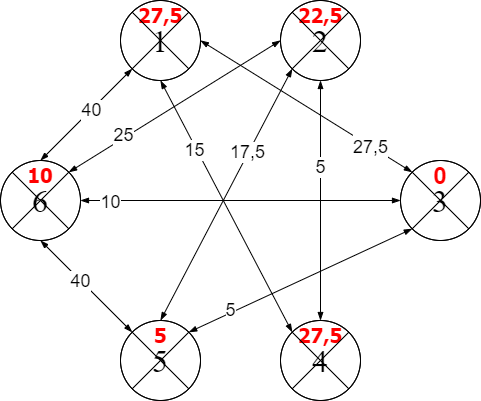

The diagram above was exported from draw.io. Its source (the exported page's mxGraphModel, read from the mxfile embedded in the PNG):
<mxGraphModel dx="462" dy="794" grid="1" gridSize="10" guides="1" tooltips="1" connect="1" arrows="1" fold="1" page="1" pageScale="1" pageWidth="827" pageHeight="1169" math="0" shadow="0">
  <root>
    <mxCell id="0" />
    <mxCell id="1" parent="0" />
    <mxCell id="FIgllKlil221bUkcnXo4-2" value="&lt;font face=&quot;Times New Roman&quot; style=&quot;font-size: 32px&quot;&gt;2&lt;/font&gt;" style="ellipse;whiteSpace=wrap;html=1;aspect=fixed;" parent="1" vertex="1">
      <mxGeometry x="400" y="80" width="80" height="80" as="geometry" />
    </mxCell>
    <mxCell id="FIgllKlil221bUkcnXo4-3" value="&lt;font face=&quot;Times New Roman&quot; style=&quot;font-size: 32px&quot;&gt;1&lt;/font&gt;" style="ellipse;whiteSpace=wrap;html=1;aspect=fixed;" parent="1" vertex="1">
      <mxGeometry x="240" y="80" width="80" height="80" as="geometry" />
    </mxCell>
    <mxCell id="FIgllKlil221bUkcnXo4-4" value="&lt;font face=&quot;Times New Roman&quot; style=&quot;font-size: 32px&quot;&gt;3&lt;/font&gt;" style="ellipse;whiteSpace=wrap;html=1;aspect=fixed;" parent="1" vertex="1">
      <mxGeometry x="520" y="240" width="80" height="80" as="geometry" />
    </mxCell>
    <mxCell id="FIgllKlil221bUkcnXo4-5" value="&lt;font style=&quot;font-size: 32px&quot; face=&quot;Times New Roman&quot;&gt;5&lt;/font&gt;" style="ellipse;whiteSpace=wrap;html=1;aspect=fixed;" parent="1" vertex="1">
      <mxGeometry x="240" y="400" width="80" height="80" as="geometry" />
    </mxCell>
    <mxCell id="FIgllKlil221bUkcnXo4-6" value="&lt;font face=&quot;Times New Roman&quot; style=&quot;font-size: 32px&quot;&gt;4&lt;/font&gt;" style="ellipse;whiteSpace=wrap;html=1;aspect=fixed;" parent="1" vertex="1">
      <mxGeometry x="400" y="400" width="80" height="80" as="geometry" />
    </mxCell>
    <mxCell id="c92dL4X981BoodxEPkon-1" value="&lt;font face=&quot;Times New Roman&quot; style=&quot;font-size: 32px&quot;&gt;6&lt;/font&gt;" style="ellipse;whiteSpace=wrap;html=1;aspect=fixed;" parent="1" vertex="1">
      <mxGeometry x="120" y="240" width="80" height="80" as="geometry" />
    </mxCell>
    <mxCell id="c92dL4X981BoodxEPkon-4" value="" style="endArrow=blockThin;html=1;rounded=0;fontSize=32;exitX=1;exitY=0.5;exitDx=0;exitDy=0;entryX=0;entryY=0;entryDx=0;entryDy=0;startArrow=blockThin;startFill=1;endFill=1;strokeColor=#000000;" parent="1" source="FIgllKlil221bUkcnXo4-3" target="FIgllKlil221bUkcnXo4-4" edge="1">
      <mxGeometry width="50" height="50" relative="1" as="geometry">
        <mxPoint x="360" y="380" as="sourcePoint" />
        <mxPoint x="410" y="330" as="targetPoint" />
      </mxGeometry>
    </mxCell>
    <mxCell id="c92dL4X981BoodxEPkon-5" value="&lt;font style=&quot;font-size: 18px&quot;&gt;27,5&lt;/font&gt;" style="edgeLabel;html=1;align=center;verticalAlign=middle;resizable=0;points=[];fontSize=32;" parent="c92dL4X981BoodxEPkon-4" vertex="1" connectable="0">
      <mxGeometry x="-0.1016" y="1" relative="1" as="geometry">
        <mxPoint x="74" y="42" as="offset" />
      </mxGeometry>
    </mxCell>
    <mxCell id="c92dL4X981BoodxEPkon-6" value="" style="endArrow=blockThin;html=1;rounded=0;fontSize=32;exitX=0.5;exitY=1;exitDx=0;exitDy=0;entryX=0;entryY=0;entryDx=0;entryDy=0;startArrow=blockThin;startFill=1;endFill=1;" parent="1" source="FIgllKlil221bUkcnXo4-3" target="FIgllKlil221bUkcnXo4-6" edge="1">
      <mxGeometry width="50" height="50" relative="1" as="geometry">
        <mxPoint x="318.2842712474619" y="158.2842712474619" as="sourcePoint" />
        <mxPoint x="541.7157287525381" y="261.7157287525381" as="targetPoint" />
      </mxGeometry>
    </mxCell>
    <mxCell id="c92dL4X981BoodxEPkon-17" value="15" style="edgeLabel;html=1;align=center;verticalAlign=middle;resizable=0;points=[];fontSize=18;" parent="c92dL4X981BoodxEPkon-6" vertex="1" connectable="0">
      <mxGeometry x="-0.4586" y="-2" relative="1" as="geometry">
        <mxPoint as="offset" />
      </mxGeometry>
    </mxCell>
    <mxCell id="c92dL4X981BoodxEPkon-8" value="" style="endArrow=blockThin;html=1;rounded=0;fontSize=32;exitX=0;exitY=1;exitDx=0;exitDy=0;entryX=0.5;entryY=0;entryDx=0;entryDy=0;startArrow=blockThin;startFill=1;endFill=1;strokeColor=default;" parent="1" source="FIgllKlil221bUkcnXo4-3" target="c92dL4X981BoodxEPkon-1" edge="1">
      <mxGeometry width="50" height="50" relative="1" as="geometry">
        <mxPoint x="328.2842712474619" y="168.2842712474619" as="sourcePoint" />
        <mxPoint x="551.7157287525381" y="271.7157287525381" as="targetPoint" />
      </mxGeometry>
    </mxCell>
    <mxCell id="c92dL4X981BoodxEPkon-18" value="40" style="edgeLabel;html=1;align=center;verticalAlign=middle;resizable=0;points=[];fontSize=18;" parent="c92dL4X981BoodxEPkon-8" vertex="1" connectable="0">
      <mxGeometry x="-0.2975" y="4" relative="1" as="geometry">
        <mxPoint x="-12" y="6" as="offset" />
      </mxGeometry>
    </mxCell>
    <mxCell id="c92dL4X981BoodxEPkon-10" value="" style="endArrow=blockThin;html=1;rounded=0;fontSize=32;exitX=0.5;exitY=1;exitDx=0;exitDy=0;entryX=0.5;entryY=0;entryDx=0;entryDy=0;startArrow=blockThin;startFill=1;endFill=1;strokeColor=default;" parent="1" source="FIgllKlil221bUkcnXo4-2" target="FIgllKlil221bUkcnXo4-6" edge="1">
      <mxGeometry width="50" height="50" relative="1" as="geometry">
        <mxPoint x="261.7157287525381" y="158.2842712474619" as="sourcePoint" />
        <mxPoint x="198.2842712474619" y="261.7157287525381" as="targetPoint" />
      </mxGeometry>
    </mxCell>
    <mxCell id="c92dL4X981BoodxEPkon-19" value="5" style="edgeLabel;html=1;align=center;verticalAlign=middle;resizable=0;points=[];fontSize=18;" parent="c92dL4X981BoodxEPkon-10" vertex="1" connectable="0">
      <mxGeometry x="-0.2833" y="-1" relative="1" as="geometry">
        <mxPoint as="offset" />
      </mxGeometry>
    </mxCell>
    <mxCell id="c92dL4X981BoodxEPkon-12" value="" style="endArrow=blockThin;html=1;rounded=0;fontSize=32;exitX=0;exitY=1;exitDx=0;exitDy=0;entryX=0.5;entryY=0;entryDx=0;entryDy=0;startArrow=blockThin;startFill=1;endFill=1;strokeColor=#000000;" parent="1" source="FIgllKlil221bUkcnXo4-2" target="FIgllKlil221bUkcnXo4-5" edge="1">
      <mxGeometry width="50" height="50" relative="1" as="geometry">
        <mxPoint x="450" y="170" as="sourcePoint" />
        <mxPoint x="450" y="410" as="targetPoint" />
      </mxGeometry>
    </mxCell>
    <mxCell id="c92dL4X981BoodxEPkon-20" value="17,5" style="edgeLabel;html=1;align=center;verticalAlign=middle;resizable=0;points=[];fontSize=18;" parent="c92dL4X981BoodxEPkon-12" vertex="1" connectable="0">
      <mxGeometry x="-0.3319" y="-1" relative="1" as="geometry">
        <mxPoint as="offset" />
      </mxGeometry>
    </mxCell>
    <mxCell id="c92dL4X981BoodxEPkon-13" value="" style="endArrow=blockThin;html=1;rounded=0;fontSize=32;exitX=0;exitY=0.5;exitDx=0;exitDy=0;entryX=1;entryY=0;entryDx=0;entryDy=0;startArrow=blockThin;startFill=1;endFill=1;strokeColor=default;" parent="1" source="FIgllKlil221bUkcnXo4-2" target="c92dL4X981BoodxEPkon-1" edge="1">
      <mxGeometry width="50" height="50" relative="1" as="geometry">
        <mxPoint x="460" y="180" as="sourcePoint" />
        <mxPoint x="460" y="420" as="targetPoint" />
      </mxGeometry>
    </mxCell>
    <mxCell id="c92dL4X981BoodxEPkon-21" value="25" style="edgeLabel;html=1;align=center;verticalAlign=middle;resizable=0;points=[];fontSize=18;" parent="c92dL4X981BoodxEPkon-13" vertex="1" connectable="0">
      <mxGeometry x="0.4786" y="-3" relative="1" as="geometry">
        <mxPoint as="offset" />
      </mxGeometry>
    </mxCell>
    <mxCell id="c92dL4X981BoodxEPkon-14" value="" style="endArrow=blockThin;html=1;rounded=0;fontSize=32;exitX=0;exitY=0.5;exitDx=0;exitDy=0;entryX=1;entryY=0.5;entryDx=0;entryDy=0;startArrow=blockThin;startFill=1;endFill=1;strokeColor=#000000;" parent="1" source="FIgllKlil221bUkcnXo4-4" target="c92dL4X981BoodxEPkon-1" edge="1">
      <mxGeometry width="50" height="50" relative="1" as="geometry">
        <mxPoint x="470" y="190" as="sourcePoint" />
        <mxPoint x="470" y="430" as="targetPoint" />
      </mxGeometry>
    </mxCell>
    <mxCell id="c92dL4X981BoodxEPkon-23" value="10" style="edgeLabel;html=1;align=center;verticalAlign=middle;resizable=0;points=[];fontSize=18;" parent="c92dL4X981BoodxEPkon-14" vertex="1" connectable="0">
      <mxGeometry x="0.8188" y="1" relative="1" as="geometry">
        <mxPoint as="offset" />
      </mxGeometry>
    </mxCell>
    <mxCell id="c92dL4X981BoodxEPkon-15" value="" style="endArrow=blockThin;html=1;rounded=0;fontSize=32;exitX=0;exitY=1;exitDx=0;exitDy=0;entryX=1;entryY=0;entryDx=0;entryDy=0;startArrow=blockThin;startFill=1;endFill=1;strokeColor=#000000;" parent="1" source="FIgllKlil221bUkcnXo4-4" target="FIgllKlil221bUkcnXo4-5" edge="1">
      <mxGeometry width="50" height="50" relative="1" as="geometry">
        <mxPoint x="480" y="200" as="sourcePoint" />
        <mxPoint x="480" y="440" as="targetPoint" />
      </mxGeometry>
    </mxCell>
    <mxCell id="c92dL4X981BoodxEPkon-24" value="5" style="edgeLabel;html=1;align=center;verticalAlign=middle;resizable=0;points=[];fontSize=18;" parent="c92dL4X981BoodxEPkon-15" vertex="1" connectable="0">
      <mxGeometry x="0.7455" y="-2" relative="1" as="geometry">
        <mxPoint x="14" y="-7" as="offset" />
      </mxGeometry>
    </mxCell>
    <mxCell id="c92dL4X981BoodxEPkon-16" value="" style="endArrow=blockThin;html=1;rounded=0;fontSize=32;exitX=0.5;exitY=1;exitDx=0;exitDy=0;entryX=0;entryY=0;entryDx=0;entryDy=0;startArrow=blockThin;startFill=1;endFill=1;strokeColor=default;" parent="1" source="c92dL4X981BoodxEPkon-1" target="FIgllKlil221bUkcnXo4-5" edge="1">
      <mxGeometry width="50" height="50" relative="1" as="geometry">
        <mxPoint x="421.7157287525381" y="158.2842712474619" as="sourcePoint" />
        <mxPoint x="290" y="410" as="targetPoint" />
      </mxGeometry>
    </mxCell>
    <mxCell id="c92dL4X981BoodxEPkon-25" value="40" style="edgeLabel;html=1;align=center;verticalAlign=middle;resizable=0;points=[];fontSize=18;" parent="c92dL4X981BoodxEPkon-16" vertex="1" connectable="0">
      <mxGeometry x="-0.2259" y="-1" relative="1" as="geometry">
        <mxPoint x="5" y="4" as="offset" />
      </mxGeometry>
    </mxCell>
    <mxCell id="l5uK21Z-3Vn2UL0_r1hB-1" value="&lt;font color=&quot;#ff0000&quot; size=&quot;1&quot;&gt;&lt;b style=&quot;font-size: 24px&quot;&gt;0&lt;/b&gt;&lt;/font&gt;" style="text;html=1;strokeColor=none;fillColor=none;align=center;verticalAlign=middle;whiteSpace=wrap;rounded=0;fontSize=20;" vertex="1" parent="1">
      <mxGeometry x="530" y="240" width="60" height="30" as="geometry" />
    </mxCell>
    <mxCell id="l5uK21Z-3Vn2UL0_r1hB-2" value="&lt;font color=&quot;#ff0000&quot; face=&quot;Tahoma&quot; size=&quot;1&quot;&gt;&lt;b style=&quot;font-size: 20px&quot;&gt;27,5&lt;/b&gt;&lt;/font&gt;" style="text;html=1;strokeColor=none;fillColor=none;align=center;verticalAlign=middle;whiteSpace=wrap;rounded=0;fontSize=20;" vertex="1" parent="1">
      <mxGeometry x="250" y="80" width="60" height="30" as="geometry" />
    </mxCell>
    <mxCell id="l5uK21Z-3Vn2UL0_r1hB-3" value="&lt;font color=&quot;#ff0000&quot; face=&quot;Tahoma&quot; size=&quot;1&quot;&gt;&lt;b style=&quot;font-size: 20px&quot;&gt;22,5&lt;/b&gt;&lt;/font&gt;" style="text;html=1;strokeColor=none;fillColor=none;align=center;verticalAlign=middle;whiteSpace=wrap;rounded=0;fontSize=20;" vertex="1" parent="1">
      <mxGeometry x="410" y="80" width="60" height="30" as="geometry" />
    </mxCell>
    <mxCell id="l5uK21Z-3Vn2UL0_r1hB-4" value="&lt;font color=&quot;#ff0000&quot; face=&quot;Tahoma&quot; size=&quot;1&quot;&gt;&lt;b style=&quot;font-size: 20px&quot;&gt;10&lt;/b&gt;&lt;/font&gt;" style="text;html=1;strokeColor=none;fillColor=none;align=center;verticalAlign=middle;whiteSpace=wrap;rounded=0;fontSize=20;" vertex="1" parent="1">
      <mxGeometry x="130" y="240" width="60" height="30" as="geometry" />
    </mxCell>
    <mxCell id="l5uK21Z-3Vn2UL0_r1hB-5" value="&lt;font color=&quot;#ff0000&quot; face=&quot;Tahoma&quot; size=&quot;1&quot;&gt;&lt;b style=&quot;font-size: 20px&quot;&gt;5&lt;/b&gt;&lt;/font&gt;" style="text;html=1;strokeColor=none;fillColor=none;align=center;verticalAlign=middle;whiteSpace=wrap;rounded=0;fontSize=20;" vertex="1" parent="1">
      <mxGeometry x="250" y="400" width="60" height="30" as="geometry" />
    </mxCell>
    <mxCell id="l5uK21Z-3Vn2UL0_r1hB-6" value="&lt;font color=&quot;#ff0000&quot; face=&quot;Tahoma&quot; size=&quot;1&quot;&gt;&lt;b style=&quot;font-size: 20px&quot;&gt;27,5&lt;/b&gt;&lt;/font&gt;" style="text;html=1;strokeColor=none;fillColor=none;align=center;verticalAlign=middle;whiteSpace=wrap;rounded=0;fontSize=20;" vertex="1" parent="1">
      <mxGeometry x="410" y="400" width="60" height="30" as="geometry" />
    </mxCell>
    <mxCell id="l5uK21Z-3Vn2UL0_r1hB-8" value="" style="verticalLabelPosition=bottom;verticalAlign=top;html=1;shape=mxgraph.flowchart.or;fontFamily=Tahoma;fontSize=20;fontColor=#FF0000;fillColor=none;" vertex="1" parent="1">
      <mxGeometry x="520" y="240" width="80" height="80" as="geometry" />
    </mxCell>
    <mxCell id="l5uK21Z-3Vn2UL0_r1hB-9" value="" style="verticalLabelPosition=bottom;verticalAlign=top;html=1;shape=mxgraph.flowchart.or;fontFamily=Tahoma;fontSize=20;fontColor=#FF0000;fillColor=none;" vertex="1" parent="1">
      <mxGeometry x="240" y="400" width="80" height="80" as="geometry" />
    </mxCell>
    <mxCell id="l5uK21Z-3Vn2UL0_r1hB-11" value="" style="verticalLabelPosition=bottom;verticalAlign=top;html=1;shape=mxgraph.flowchart.or;fontFamily=Tahoma;fontSize=20;fontColor=#FF0000;fillColor=none;" vertex="1" parent="1">
      <mxGeometry x="400" y="80" width="80" height="80" as="geometry" />
    </mxCell>
    <mxCell id="l5uK21Z-3Vn2UL0_r1hB-12" value="" style="verticalLabelPosition=bottom;verticalAlign=top;html=1;shape=mxgraph.flowchart.or;fontFamily=Tahoma;fontSize=20;fontColor=#FF0000;fillColor=none;" vertex="1" parent="1">
      <mxGeometry x="240" y="80" width="80" height="80" as="geometry" />
    </mxCell>
    <mxCell id="l5uK21Z-3Vn2UL0_r1hB-13" value="" style="verticalLabelPosition=bottom;verticalAlign=top;html=1;shape=mxgraph.flowchart.or;fontFamily=Tahoma;fontSize=20;fontColor=#FF0000;fillColor=none;" vertex="1" parent="1">
      <mxGeometry x="120" y="240" width="80" height="80" as="geometry" />
    </mxCell>
    <mxCell id="l5uK21Z-3Vn2UL0_r1hB-14" value="" style="verticalLabelPosition=bottom;verticalAlign=top;html=1;shape=mxgraph.flowchart.or;fontFamily=Tahoma;fontSize=20;fontColor=#FF0000;fillColor=none;" vertex="1" parent="1">
      <mxGeometry x="400" y="400" width="80" height="80" as="geometry" />
    </mxCell>
  </root>
</mxGraphModel>